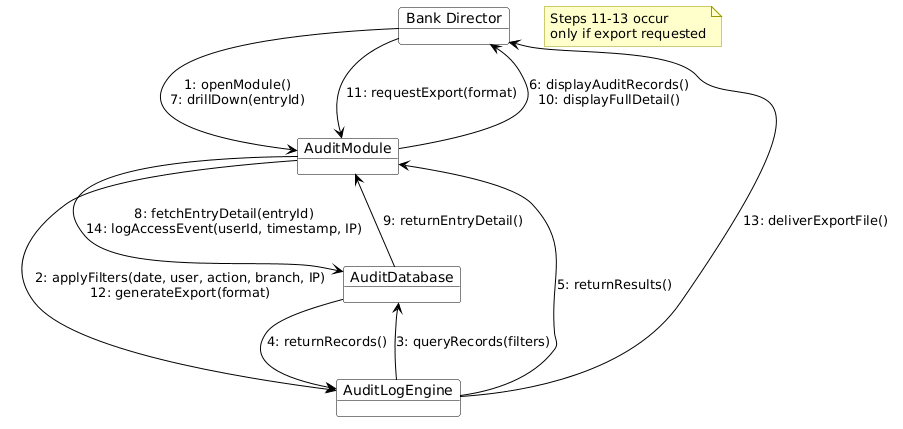

The diagram above was rendered by PlantUML. Its source (embedded in the PNG):
@startuml
skinparam defaultFontName Arial
skinparam objectBackgroundColor white
skinparam objectBorderColor black
skinparam arrowColor black
skinparam note {
  BackgroundColor #FFFFCC
  BorderColor #999900
  FontColor black
}

object "Bank Director" as BD
object "AuditModule" as AM
object "AuditLogEngine" as ALE
object "AuditDatabase" as DB

BD --> AM : "1: openModule()\n7: drillDown(entryId)"
BD --> AM : "11: requestExport(format)"
AM --> BD : "6: displayAuditRecords()\n10: displayFullDetail()"
AM --> ALE : "2: applyFilters(date, user, action, branch, IP)\n12: generateExport(format)"
AM --> DB : "8: fetchEntryDetail(entryId)\n14: logAccessEvent(userId, timestamp, IP)"
ALE --> AM : "5: returnResults()"
ALE --> BD : "13: deliverExportFile()"
ALE --> DB : "3: queryRecords(filters)"
DB --> ALE : "4: returnRecords()"
DB --> AM : "9: returnEntryDetail()"

note "Steps 11-13 occur\nonly if export requested" as N1
@enduml